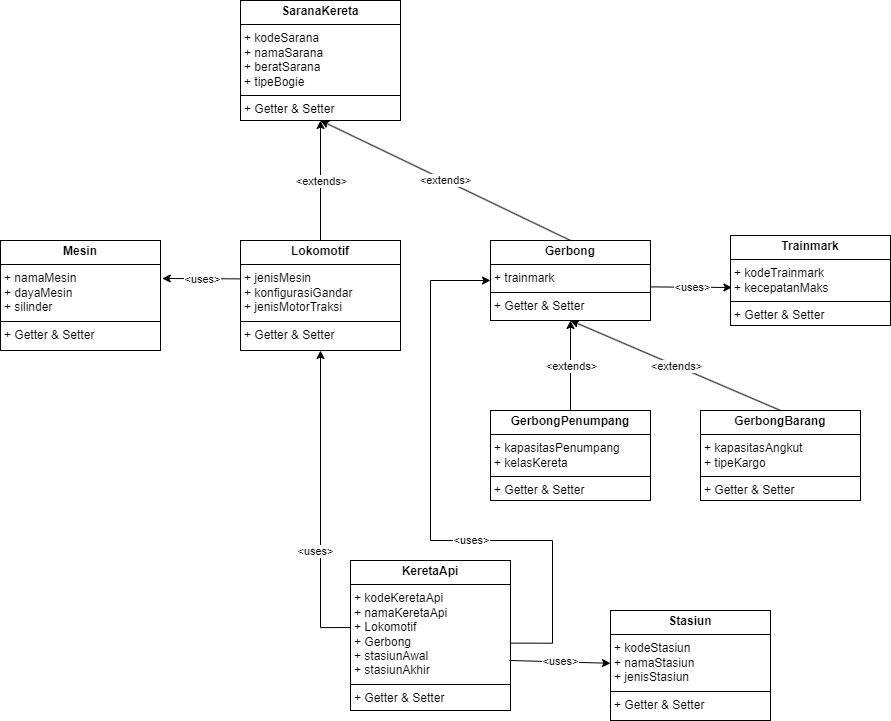

The diagram above was exported from draw.io. Its source (the exported page's mxGraphModel, read from the mxfile embedded in the PNG):
<mxGraphModel dx="1050" dy="621" grid="1" gridSize="10" guides="1" tooltips="1" connect="1" arrows="1" fold="1" page="1" pageScale="1" pageWidth="1600" pageHeight="900" background="#ffffff" math="0" shadow="0">
  <root>
    <mxCell id="0" />
    <mxCell id="1" parent="0" />
    <mxCell id="0d-h7r5lnCewu73sLOKT-2" value="&lt;p style=&quot;margin:0px;margin-top:4px;text-align:center;&quot;&gt;&lt;b&gt;SaranaKereta&lt;/b&gt;&lt;/p&gt;&lt;hr size=&quot;1&quot; style=&quot;border-style:solid;&quot;&gt;&lt;p style=&quot;margin:0px;margin-left:4px;&quot;&gt;+ kodeSarana&lt;/p&gt;&lt;p style=&quot;margin:0px;margin-left:4px;&quot;&gt;+ namaSarana&lt;br&gt;+ beratSarana&lt;br&gt;+ tipeBogie&lt;/p&gt;&lt;hr size=&quot;1&quot; style=&quot;border-style:solid;&quot;&gt;&lt;p style=&quot;margin:0px;margin-left:4px;&quot;&gt;+ Getter &amp;amp; Setter&lt;/p&gt;" style="verticalAlign=top;align=left;overflow=fill;html=1;whiteSpace=wrap;" parent="1" vertex="1">
      <mxGeometry x="430" y="40" width="160" height="120" as="geometry" />
    </mxCell>
    <mxCell id="0d-h7r5lnCewu73sLOKT-3" value="&lt;p style=&quot;margin:0px;margin-top:4px;text-align:center;&quot;&gt;&lt;b&gt;Lokomotif&lt;/b&gt;&lt;/p&gt;&lt;hr size=&quot;1&quot; style=&quot;border-style:solid;&quot;&gt;&lt;p style=&quot;margin:0px;margin-left:4px;&quot;&gt;+ jenisMesin&lt;br&gt;+ konfigurasiGandar&lt;br&gt;+ jenisMotorTraksi&lt;br&gt;&lt;/p&gt;&lt;hr size=&quot;1&quot; style=&quot;border-style:solid;&quot;&gt;&lt;p style=&quot;margin:0px;margin-left:4px;&quot;&gt;+ Getter &amp;amp; Setter&lt;/p&gt;" style="verticalAlign=top;align=left;overflow=fill;html=1;whiteSpace=wrap;" parent="1" vertex="1">
      <mxGeometry x="430" y="280" width="160" height="110" as="geometry" />
    </mxCell>
    <mxCell id="0d-h7r5lnCewu73sLOKT-4" value="&lt;p style=&quot;margin:0px;margin-top:4px;text-align:center;&quot;&gt;&lt;b&gt;Gerbong&lt;/b&gt;&lt;/p&gt;&lt;hr size=&quot;1&quot; style=&quot;border-style:solid;&quot;&gt;&lt;p style=&quot;margin:0px;margin-left:4px;&quot;&gt;+ trainmark&lt;br&gt;&lt;/p&gt;&lt;hr size=&quot;1&quot; style=&quot;border-style:solid;&quot;&gt;&lt;p style=&quot;margin:0px;margin-left:4px;&quot;&gt;+ Getter &amp;amp; Setter&lt;/p&gt;" style="verticalAlign=top;align=left;overflow=fill;html=1;whiteSpace=wrap;" parent="1" vertex="1">
      <mxGeometry x="680" y="280" width="160" height="80" as="geometry" />
    </mxCell>
    <mxCell id="0d-h7r5lnCewu73sLOKT-6" value="" style="endArrow=classic;html=1;rounded=0;exitX=0.5;exitY=0;exitDx=0;exitDy=0;entryX=0.5;entryY=1;entryDx=0;entryDy=0;" parent="1" source="0d-h7r5lnCewu73sLOKT-3" target="0d-h7r5lnCewu73sLOKT-2" edge="1">
      <mxGeometry relative="1" as="geometry">
        <mxPoint x="410" y="460" as="sourcePoint" />
        <mxPoint x="510" y="460" as="targetPoint" />
      </mxGeometry>
    </mxCell>
    <mxCell id="0d-h7r5lnCewu73sLOKT-7" value="&amp;lt;extends&amp;gt;" style="edgeLabel;resizable=0;html=1;;align=center;verticalAlign=middle;" parent="0d-h7r5lnCewu73sLOKT-6" connectable="0" vertex="1">
      <mxGeometry relative="1" as="geometry" />
    </mxCell>
    <mxCell id="0d-h7r5lnCewu73sLOKT-8" value="" style="endArrow=classic;html=1;rounded=0;exitX=0.5;exitY=0;exitDx=0;exitDy=0;entryX=0.5;entryY=1;entryDx=0;entryDy=0;" parent="1" source="0d-h7r5lnCewu73sLOKT-4" target="0d-h7r5lnCewu73sLOKT-2" edge="1">
      <mxGeometry relative="1" as="geometry">
        <mxPoint x="500" y="290" as="sourcePoint" />
        <mxPoint x="620" y="210" as="targetPoint" />
      </mxGeometry>
    </mxCell>
    <mxCell id="0d-h7r5lnCewu73sLOKT-9" value="&amp;lt;extends&amp;gt;" style="edgeLabel;resizable=0;html=1;;align=center;verticalAlign=middle;" parent="0d-h7r5lnCewu73sLOKT-8" connectable="0" vertex="1">
      <mxGeometry relative="1" as="geometry" />
    </mxCell>
    <mxCell id="0d-h7r5lnCewu73sLOKT-10" value="&lt;p style=&quot;margin:0px;margin-top:4px;text-align:center;&quot;&gt;&lt;b&gt;Mesin&lt;/b&gt;&lt;/p&gt;&lt;hr size=&quot;1&quot; style=&quot;border-style:solid;&quot;&gt;&lt;p style=&quot;margin:0px;margin-left:4px;&quot;&gt;&lt;span style=&quot;background-color: transparent; color: light-dark(rgb(0, 0, 0), rgb(255, 255, 255));&quot;&gt;+ namaMesin&lt;/span&gt;&lt;br&gt;&lt;/p&gt;&lt;p style=&quot;margin:0px;margin-left:4px;&quot;&gt;+ dayaMesin&lt;br&gt;+ silinder&lt;/p&gt;&lt;hr size=&quot;1&quot; style=&quot;border-style:solid;&quot;&gt;&lt;p style=&quot;margin:0px;margin-left:4px;&quot;&gt;+ Getter &amp;amp; Setter&lt;/p&gt;" style="verticalAlign=top;align=left;overflow=fill;html=1;whiteSpace=wrap;" parent="1" vertex="1">
      <mxGeometry x="190" y="280" width="160" height="110" as="geometry" />
    </mxCell>
    <mxCell id="0d-h7r5lnCewu73sLOKT-11" value="" style="endArrow=classic;html=1;rounded=0;exitX=0.002;exitY=0.349;exitDx=0;exitDy=0;entryX=1.011;entryY=0.345;entryDx=0;entryDy=0;exitPerimeter=0;entryPerimeter=0;" parent="1" source="0d-h7r5lnCewu73sLOKT-3" target="0d-h7r5lnCewu73sLOKT-10" edge="1">
      <mxGeometry relative="1" as="geometry">
        <mxPoint x="170" y="200" as="sourcePoint" />
        <mxPoint x="270" y="120" as="targetPoint" />
      </mxGeometry>
    </mxCell>
    <mxCell id="0d-h7r5lnCewu73sLOKT-12" value="&amp;lt;uses&amp;gt;" style="edgeLabel;resizable=0;html=1;;align=center;verticalAlign=middle;" parent="0d-h7r5lnCewu73sLOKT-11" connectable="0" vertex="1">
      <mxGeometry relative="1" as="geometry" />
    </mxCell>
    <mxCell id="0d-h7r5lnCewu73sLOKT-13" value="&lt;p style=&quot;margin:0px;margin-top:4px;text-align:center;&quot;&gt;&lt;b&gt;Trainmark&lt;/b&gt;&lt;/p&gt;&lt;hr size=&quot;1&quot; style=&quot;border-style:solid;&quot;&gt;&lt;p style=&quot;margin:0px;margin-left:4px;&quot;&gt;+ kodeTrainmark&lt;br&gt;+ kecepatanMaks&lt;br&gt;&lt;/p&gt;&lt;hr size=&quot;1&quot; style=&quot;border-style:solid;&quot;&gt;&lt;p style=&quot;margin:0px;margin-left:4px;&quot;&gt;+ Getter &amp;amp; Setter&lt;/p&gt;" style="verticalAlign=top;align=left;overflow=fill;html=1;whiteSpace=wrap;" parent="1" vertex="1">
      <mxGeometry x="920" y="275" width="160" height="90" as="geometry" />
    </mxCell>
    <mxCell id="0d-h7r5lnCewu73sLOKT-14" value="" style="endArrow=classic;html=1;rounded=0;exitX=1.002;exitY=0.58;exitDx=0;exitDy=0;entryX=0.009;entryY=0.578;entryDx=0;entryDy=0;exitPerimeter=0;entryPerimeter=0;" parent="1" source="0d-h7r5lnCewu73sLOKT-4" target="0d-h7r5lnCewu73sLOKT-13" edge="1">
      <mxGeometry relative="1" as="geometry">
        <mxPoint x="900" y="390" as="sourcePoint" />
        <mxPoint x="800" y="512" as="targetPoint" />
      </mxGeometry>
    </mxCell>
    <mxCell id="0d-h7r5lnCewu73sLOKT-15" value="&amp;lt;uses&amp;gt;" style="edgeLabel;resizable=0;html=1;;align=center;verticalAlign=middle;" parent="0d-h7r5lnCewu73sLOKT-14" connectable="0" vertex="1">
      <mxGeometry relative="1" as="geometry" />
    </mxCell>
    <mxCell id="0d-h7r5lnCewu73sLOKT-16" value="&lt;p style=&quot;margin:0px;margin-top:4px;text-align:center;&quot;&gt;&lt;b&gt;KeretaApi&lt;/b&gt;&lt;/p&gt;&lt;hr size=&quot;1&quot; style=&quot;border-style:solid;&quot;&gt;&lt;p style=&quot;margin:0px;margin-left:4px;&quot;&gt;+ kodeKeretaApi&lt;br&gt;+ namaKeretaApi&lt;/p&gt;&lt;p style=&quot;margin:0px;margin-left:4px;&quot;&gt;+ Lokomotif&lt;br&gt;+ Gerbong&lt;br&gt;&lt;/p&gt;&lt;p style=&quot;margin:0px;margin-left:4px;&quot;&gt;+ stasiunAwal&lt;br&gt;+ stasiunAkhir&lt;br&gt;&lt;/p&gt;&lt;hr size=&quot;1&quot; style=&quot;border-style:solid;&quot;&gt;&lt;p style=&quot;margin:0px;margin-left:4px;&quot;&gt;+ Getter &amp;amp; Setter&lt;/p&gt;" style="verticalAlign=top;align=left;overflow=fill;html=1;whiteSpace=wrap;" parent="1" vertex="1">
      <mxGeometry x="540" y="600" width="160" height="150" as="geometry" />
    </mxCell>
    <mxCell id="0d-h7r5lnCewu73sLOKT-17" value="" style="endArrow=classic;html=1;rounded=0;exitX=-0.001;exitY=0.447;exitDx=0;exitDy=0;entryX=0.5;entryY=1;entryDx=0;entryDy=0;exitPerimeter=0;edgeStyle=orthogonalEdgeStyle;" parent="1" source="0d-h7r5lnCewu73sLOKT-16" target="0d-h7r5lnCewu73sLOKT-3" edge="1">
      <mxGeometry relative="1" as="geometry">
        <mxPoint x="508" y="510" as="sourcePoint" />
        <mxPoint x="430" y="510" as="targetPoint" />
      </mxGeometry>
    </mxCell>
    <mxCell id="0d-h7r5lnCewu73sLOKT-18" value="&amp;lt;uses&amp;gt;" style="edgeLabel;resizable=0;html=1;;align=center;verticalAlign=middle;" parent="0d-h7r5lnCewu73sLOKT-17" connectable="0" vertex="1">
      <mxGeometry relative="1" as="geometry">
        <mxPoint x="-6" y="47" as="offset" />
      </mxGeometry>
    </mxCell>
    <mxCell id="0d-h7r5lnCewu73sLOKT-25" value="&lt;p style=&quot;margin:0px;margin-top:4px;text-align:center;&quot;&gt;&lt;b&gt;GerbongPenumpang&lt;/b&gt;&lt;/p&gt;&lt;hr size=&quot;1&quot; style=&quot;border-style:solid;&quot;&gt;&lt;p style=&quot;margin:0px;margin-left:4px;&quot;&gt;+ kapasitasPenumpang&lt;br&gt;&lt;/p&gt;&lt;p style=&quot;margin:0px;margin-left:4px;&quot;&gt;+ kelasKereta&lt;/p&gt;&lt;hr size=&quot;1&quot; style=&quot;border-style:solid;&quot;&gt;&lt;p style=&quot;margin:0px;margin-left:4px;&quot;&gt;+ Getter &amp;amp; Setter&lt;/p&gt;" style="verticalAlign=top;align=left;overflow=fill;html=1;whiteSpace=wrap;" parent="1" vertex="1">
      <mxGeometry x="680" y="450" width="160" height="90" as="geometry" />
    </mxCell>
    <mxCell id="0d-h7r5lnCewu73sLOKT-26" value="&lt;p style=&quot;margin:0px;margin-top:4px;text-align:center;&quot;&gt;&lt;b&gt;GerbongBarang&lt;/b&gt;&lt;/p&gt;&lt;hr size=&quot;1&quot; style=&quot;border-style:solid;&quot;&gt;&lt;p style=&quot;margin:0px;margin-left:4px;&quot;&gt;+ kapasitasAngkut&lt;br&gt;+ tipeKargo&lt;/p&gt;&lt;hr size=&quot;1&quot; style=&quot;border-style:solid;&quot;&gt;&lt;p style=&quot;margin:0px;margin-left:4px;&quot;&gt;+ Getter &amp;amp; Setter&lt;/p&gt;" style="verticalAlign=top;align=left;overflow=fill;html=1;whiteSpace=wrap;" parent="1" vertex="1">
      <mxGeometry x="890" y="450" width="160" height="90" as="geometry" />
    </mxCell>
    <mxCell id="0d-h7r5lnCewu73sLOKT-30" value="" style="endArrow=classic;html=1;rounded=0;exitX=0.5;exitY=0;exitDx=0;exitDy=0;entryX=0.5;entryY=1;entryDx=0;entryDy=0;" parent="1" source="0d-h7r5lnCewu73sLOKT-25" target="0d-h7r5lnCewu73sLOKT-4" edge="1">
      <mxGeometry relative="1" as="geometry">
        <mxPoint x="1090" y="520" as="sourcePoint" />
        <mxPoint x="840" y="400" as="targetPoint" />
      </mxGeometry>
    </mxCell>
    <mxCell id="0d-h7r5lnCewu73sLOKT-31" value="&amp;lt;extends&amp;gt;" style="edgeLabel;resizable=0;html=1;;align=center;verticalAlign=middle;" parent="0d-h7r5lnCewu73sLOKT-30" connectable="0" vertex="1">
      <mxGeometry relative="1" as="geometry" />
    </mxCell>
    <mxCell id="0d-h7r5lnCewu73sLOKT-32" value="" style="endArrow=classic;html=1;rounded=0;exitX=0.5;exitY=0;exitDx=0;exitDy=0;entryX=0.5;entryY=1;entryDx=0;entryDy=0;" parent="1" source="0d-h7r5lnCewu73sLOKT-26" target="0d-h7r5lnCewu73sLOKT-4" edge="1">
      <mxGeometry relative="1" as="geometry">
        <mxPoint x="670" y="450" as="sourcePoint" />
        <mxPoint x="770" y="380" as="targetPoint" />
      </mxGeometry>
    </mxCell>
    <mxCell id="0d-h7r5lnCewu73sLOKT-33" value="&amp;lt;extends&amp;gt;" style="edgeLabel;resizable=0;html=1;;align=center;verticalAlign=middle;" parent="0d-h7r5lnCewu73sLOKT-32" connectable="0" vertex="1">
      <mxGeometry relative="1" as="geometry" />
    </mxCell>
    <mxCell id="0d-h7r5lnCewu73sLOKT-36" value="" style="endArrow=classic;html=1;rounded=0;entryX=0;entryY=0.5;entryDx=0;entryDy=0;edgeStyle=orthogonalEdgeStyle;jumpSize=6;exitX=0.996;exitY=0.551;exitDx=0;exitDy=0;exitPerimeter=0;" parent="1" source="0d-h7r5lnCewu73sLOKT-16" target="0d-h7r5lnCewu73sLOKT-4" edge="1">
      <mxGeometry relative="1" as="geometry">
        <mxPoint x="699" y="670" as="sourcePoint" />
        <mxPoint x="650" y="330" as="targetPoint" />
        <Array as="points">
          <mxPoint x="742" y="683" />
          <mxPoint x="742" y="580" />
          <mxPoint x="620" y="580" />
          <mxPoint x="620" y="320" />
        </Array>
      </mxGeometry>
    </mxCell>
    <mxCell id="0d-h7r5lnCewu73sLOKT-37" value="&amp;lt;uses&amp;gt;" style="edgeLabel;resizable=0;html=1;;align=center;verticalAlign=middle;" parent="0d-h7r5lnCewu73sLOKT-36" connectable="0" vertex="1">
      <mxGeometry relative="1" as="geometry">
        <mxPoint x="40" y="26" as="offset" />
      </mxGeometry>
    </mxCell>
    <mxCell id="ILFIZU4HAcTGjZ18Inga-1" value="&lt;p style=&quot;margin:0px;margin-top:4px;text-align:center;&quot;&gt;&lt;b&gt;Stasiun&lt;/b&gt;&lt;/p&gt;&lt;hr size=&quot;1&quot; style=&quot;border-style:solid;&quot;&gt;&lt;p style=&quot;margin:0px;margin-left:4px;&quot;&gt;+ kodeStasiun&lt;br&gt;+ namaStasiun&lt;/p&gt;&lt;p style=&quot;margin:0px;margin-left:4px;&quot;&gt;+ jenisStasiun&lt;/p&gt;&lt;hr size=&quot;1&quot; style=&quot;border-style:solid;&quot;&gt;&lt;p style=&quot;margin:0px;margin-left:4px;&quot;&gt;+ Getter &amp;amp; Setter&lt;/p&gt;" style="verticalAlign=top;align=left;overflow=fill;html=1;whiteSpace=wrap;" parent="1" vertex="1">
      <mxGeometry x="800" y="650" width="160" height="110" as="geometry" />
    </mxCell>
    <mxCell id="ILFIZU4HAcTGjZ18Inga-2" value="" style="endArrow=classic;html=1;rounded=0;jumpSize=6;exitX=0.996;exitY=0.551;exitDx=0;exitDy=0;exitPerimeter=0;" parent="1" target="ILFIZU4HAcTGjZ18Inga-1" edge="1">
      <mxGeometry relative="1" as="geometry">
        <mxPoint x="699" y="699.97" as="sourcePoint" />
        <mxPoint x="680" y="336.97" as="targetPoint" />
      </mxGeometry>
    </mxCell>
    <mxCell id="ILFIZU4HAcTGjZ18Inga-3" value="&amp;lt;uses&amp;gt;" style="edgeLabel;resizable=0;html=1;;align=center;verticalAlign=middle;" parent="ILFIZU4HAcTGjZ18Inga-2" connectable="0" vertex="1">
      <mxGeometry relative="1" as="geometry">
        <mxPoint y="-1" as="offset" />
      </mxGeometry>
    </mxCell>
  </root>
</mxGraphModel>